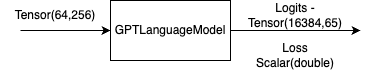

The diagram above was exported from draw.io. Its source (the exported page's mxGraphModel, read from the mxfile embedded in the PNG):
<mxGraphModel dx="1100" dy="779" grid="1" gridSize="10" guides="1" tooltips="1" connect="1" arrows="1" fold="1" page="1" pageScale="1" pageWidth="827" pageHeight="1169" math="0" shadow="0">
  <root>
    <mxCell id="0" />
    <mxCell id="1" parent="0" />
    <mxCell id="9Vli8_siA0h2VKcDlezq-1" value="GPTLanguageModel" style="rounded=0;whiteSpace=wrap;html=1;" vertex="1" parent="1">
      <mxGeometry x="290" y="250" width="120" height="60" as="geometry" />
    </mxCell>
    <mxCell id="9Vli8_siA0h2VKcDlezq-2" value="" style="endArrow=classic;html=1;rounded=0;entryX=0;entryY=0.5;entryDx=0;entryDy=0;" edge="1" parent="1" target="9Vli8_siA0h2VKcDlezq-1">
      <mxGeometry width="50" height="50" relative="1" as="geometry">
        <mxPoint x="200" y="280" as="sourcePoint" />
        <mxPoint x="440" y="380" as="targetPoint" />
      </mxGeometry>
    </mxCell>
    <mxCell id="9Vli8_siA0h2VKcDlezq-3" value="Tensor(64,256)" style="text;strokeColor=none;align=center;fillColor=none;html=1;verticalAlign=middle;whiteSpace=wrap;rounded=0;" vertex="1" parent="1">
      <mxGeometry x="180" y="250" width="110" height="30" as="geometry" />
    </mxCell>
    <mxCell id="9Vli8_siA0h2VKcDlezq-4" value="Logits -Tensor(16384,65)" style="text;strokeColor=none;align=center;fillColor=none;html=1;verticalAlign=middle;whiteSpace=wrap;rounded=0;" vertex="1" parent="1">
      <mxGeometry x="420" y="250" width="110" height="30" as="geometry" />
    </mxCell>
    <mxCell id="9Vli8_siA0h2VKcDlezq-5" value="" style="endArrow=classic;html=1;rounded=0;exitX=1;exitY=0.5;exitDx=0;exitDy=0;" edge="1" parent="1" source="9Vli8_siA0h2VKcDlezq-1">
      <mxGeometry width="50" height="50" relative="1" as="geometry">
        <mxPoint x="390" y="430" as="sourcePoint" />
        <mxPoint x="540" y="280" as="targetPoint" />
      </mxGeometry>
    </mxCell>
    <mxCell id="9Vli8_siA0h2VKcDlezq-6" value="Loss&lt;br&gt;Scalar(double)" style="text;strokeColor=none;align=center;fillColor=none;html=1;verticalAlign=middle;whiteSpace=wrap;rounded=0;" vertex="1" parent="1">
      <mxGeometry x="420" y="290" width="110" height="30" as="geometry" />
    </mxCell>
  </root>
</mxGraphModel>